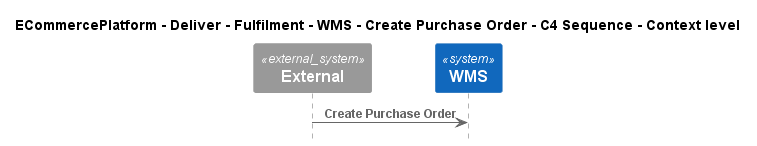

The diagram above was rendered by PlantUML. Its source (embedded in the PNG):
@startuml
!include ..\..\..\..\..\..\..\.c4s\C4_Sequence.puml

title ECommercePlatform - Deliver - Fulfilment - WMS - Create Purchase Order - C4 Sequence - Context level

System_Ext(C4InterFlow.SoftwareSystems.ExternalSystem, "External", "")
System(ECommercePlatform.Deliver.Fulfilment.SoftwareSystems.WMS, "WMS", "")

Rel(C4InterFlow.SoftwareSystems.ExternalSystem, ECommercePlatform.Deliver.Fulfilment.SoftwareSystems.WMS, "Create Purchase Order")


@enduml